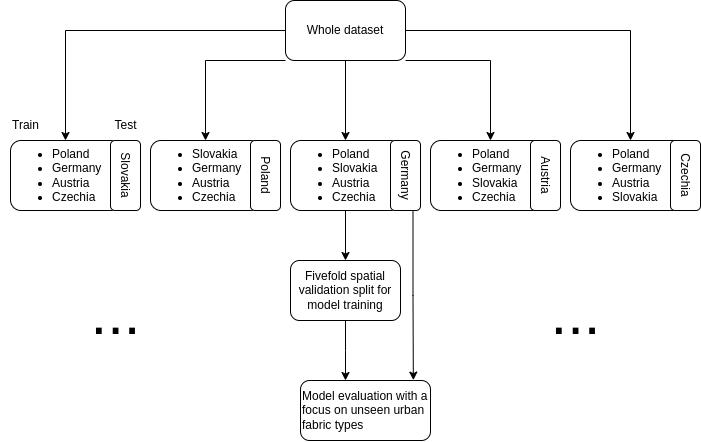

The diagram above was exported from draw.io. Its source (the exported page's mxGraphModel, read from the mxfile embedded in the PNG):
<mxGraphModel dx="1728" dy="957" grid="1" gridSize="10" guides="1" tooltips="1" connect="1" arrows="1" fold="1" page="1" pageScale="1" pageWidth="850" pageHeight="1100" math="0" shadow="0">
  <root>
    <mxCell id="0" />
    <mxCell id="1" parent="0" />
    <mxCell id="HuDcm-iO_3CD9nQEbiby-36" style="edgeStyle=orthogonalEdgeStyle;rounded=0;orthogonalLoop=1;jettySize=auto;html=1;" parent="1" source="HuDcm-iO_3CD9nQEbiby-1" target="HuDcm-iO_3CD9nQEbiby-11" edge="1">
      <mxGeometry relative="1" as="geometry" />
    </mxCell>
    <mxCell id="HuDcm-iO_3CD9nQEbiby-37" style="edgeStyle=orthogonalEdgeStyle;rounded=0;orthogonalLoop=1;jettySize=auto;html=1;entryX=0.5;entryY=0;entryDx=0;entryDy=0;" parent="1" source="HuDcm-iO_3CD9nQEbiby-1" target="HuDcm-iO_3CD9nQEbiby-13" edge="1">
      <mxGeometry relative="1" as="geometry">
        <Array as="points">
          <mxPoint x="560" y="170" />
        </Array>
      </mxGeometry>
    </mxCell>
    <mxCell id="HuDcm-iO_3CD9nQEbiby-38" style="edgeStyle=orthogonalEdgeStyle;rounded=0;orthogonalLoop=1;jettySize=auto;html=1;entryX=0.5;entryY=0;entryDx=0;entryDy=0;" parent="1" source="HuDcm-iO_3CD9nQEbiby-1" target="HuDcm-iO_3CD9nQEbiby-15" edge="1">
      <mxGeometry relative="1" as="geometry" />
    </mxCell>
    <mxCell id="HuDcm-iO_3CD9nQEbiby-39" style="edgeStyle=orthogonalEdgeStyle;rounded=0;orthogonalLoop=1;jettySize=auto;html=1;" parent="1" source="HuDcm-iO_3CD9nQEbiby-1" target="HuDcm-iO_3CD9nQEbiby-2" edge="1">
      <mxGeometry relative="1" as="geometry" />
    </mxCell>
    <mxCell id="HuDcm-iO_3CD9nQEbiby-42" style="edgeStyle=orthogonalEdgeStyle;rounded=0;orthogonalLoop=1;jettySize=auto;html=1;exitX=0;exitY=1;exitDx=0;exitDy=0;entryX=0.5;entryY=0;entryDx=0;entryDy=0;" parent="1" source="HuDcm-iO_3CD9nQEbiby-1" target="HuDcm-iO_3CD9nQEbiby-9" edge="1">
      <mxGeometry relative="1" as="geometry">
        <Array as="points">
          <mxPoint x="275" y="170" />
        </Array>
      </mxGeometry>
    </mxCell>
    <mxCell id="HuDcm-iO_3CD9nQEbiby-1" value="Whole dataset" style="rounded=1;whiteSpace=wrap;html=1;" parent="1" vertex="1">
      <mxGeometry x="355" y="110" width="120" height="60" as="geometry" />
    </mxCell>
    <mxCell id="HuDcm-iO_3CD9nQEbiby-2" value="&lt;ul&gt;&lt;li&gt;Poland&lt;/li&gt;&lt;li&gt;Germany&lt;/li&gt;&lt;li&gt;Austria&lt;/li&gt;&lt;li&gt;Czechia&lt;/li&gt;&lt;/ul&gt;" style="rounded=1;whiteSpace=wrap;html=1;align=left;" parent="1" vertex="1">
      <mxGeometry x="80" y="250" width="110" height="70" as="geometry" />
    </mxCell>
    <mxCell id="HuDcm-iO_3CD9nQEbiby-5" value="&lt;span style=&quot;background-color: initial;&quot;&gt;Slovakia&lt;/span&gt;" style="rounded=1;whiteSpace=wrap;html=1;align=center;rotation=90;" parent="1" vertex="1">
      <mxGeometry x="160" y="270" width="70" height="30" as="geometry" />
    </mxCell>
    <mxCell id="HuDcm-iO_3CD9nQEbiby-6" value="Train" style="text;html=1;align=center;verticalAlign=middle;resizable=0;points=[];autosize=1;strokeColor=none;fillColor=none;" parent="1" vertex="1">
      <mxGeometry x="70" y="220" width="50" height="30" as="geometry" />
    </mxCell>
    <mxCell id="HuDcm-iO_3CD9nQEbiby-8" value="Test" style="text;html=1;align=center;verticalAlign=middle;resizable=0;points=[];autosize=1;strokeColor=none;fillColor=none;" parent="1" vertex="1">
      <mxGeometry x="170" y="220" width="50" height="30" as="geometry" />
    </mxCell>
    <mxCell id="HuDcm-iO_3CD9nQEbiby-9" value="&lt;ul&gt;&lt;li&gt;Slovakia&lt;/li&gt;&lt;li&gt;Germany&lt;/li&gt;&lt;li&gt;Austria&lt;/li&gt;&lt;li&gt;Czechia&lt;/li&gt;&lt;/ul&gt;" style="rounded=1;whiteSpace=wrap;html=1;align=left;" parent="1" vertex="1">
      <mxGeometry x="220" y="250" width="110" height="70" as="geometry" />
    </mxCell>
    <mxCell id="HuDcm-iO_3CD9nQEbiby-59" style="edgeStyle=orthogonalEdgeStyle;rounded=0;orthogonalLoop=1;jettySize=auto;html=1;entryX=0.5;entryY=0;entryDx=0;entryDy=0;" parent="1" source="HuDcm-iO_3CD9nQEbiby-11" target="HuDcm-iO_3CD9nQEbiby-45" edge="1">
      <mxGeometry relative="1" as="geometry" />
    </mxCell>
    <mxCell id="HuDcm-iO_3CD9nQEbiby-11" value="&lt;ul&gt;&lt;li&gt;Poland&lt;/li&gt;&lt;li&gt;Slovakia&lt;/li&gt;&lt;li&gt;Austria&lt;/li&gt;&lt;li&gt;Czechia&lt;/li&gt;&lt;/ul&gt;" style="rounded=1;whiteSpace=wrap;html=1;align=left;" parent="1" vertex="1">
      <mxGeometry x="360" y="250" width="110" height="70" as="geometry" />
    </mxCell>
    <mxCell id="HuDcm-iO_3CD9nQEbiby-13" value="&lt;ul&gt;&lt;li&gt;Poland&lt;/li&gt;&lt;li&gt;Germany&lt;/li&gt;&lt;li&gt;&lt;span style=&quot;background-color: initial;&quot;&gt;Slovakia&lt;/span&gt;&lt;/li&gt;&lt;li&gt;&lt;span style=&quot;background-color: initial;&quot;&gt;Czechia&lt;/span&gt;&lt;/li&gt;&lt;/ul&gt;" style="rounded=1;whiteSpace=wrap;html=1;align=left;" parent="1" vertex="1">
      <mxGeometry x="500" y="250" width="120" height="70" as="geometry" />
    </mxCell>
    <mxCell id="HuDcm-iO_3CD9nQEbiby-15" value="&lt;ul&gt;&lt;li&gt;Poland&lt;/li&gt;&lt;li&gt;Germany&lt;/li&gt;&lt;li&gt;Austria&lt;/li&gt;&lt;li&gt;&lt;span style=&quot;background-color: initial;&quot;&gt;Slovakia&lt;/span&gt;&lt;/li&gt;&lt;/ul&gt;" style="rounded=1;whiteSpace=wrap;html=1;align=left;" parent="1" vertex="1">
      <mxGeometry x="640" y="250" width="120" height="70" as="geometry" />
    </mxCell>
    <mxCell id="HuDcm-iO_3CD9nQEbiby-30" value="&lt;span style=&quot;background-color: initial;&quot;&gt;Poland&lt;/span&gt;" style="rounded=1;whiteSpace=wrap;html=1;align=center;rotation=90;" parent="1" vertex="1">
      <mxGeometry x="300" y="270" width="70" height="30" as="geometry" />
    </mxCell>
    <mxCell id="HuDcm-iO_3CD9nQEbiby-31" value="&lt;span style=&quot;background-color: initial;&quot;&gt;Germany&lt;/span&gt;" style="rounded=1;whiteSpace=wrap;html=1;align=center;rotation=90;" parent="1" vertex="1">
      <mxGeometry x="440" y="270" width="70" height="30" as="geometry" />
    </mxCell>
    <mxCell id="HuDcm-iO_3CD9nQEbiby-32" value="&lt;span style=&quot;background-color: initial;&quot;&gt;Austria&lt;/span&gt;" style="rounded=1;whiteSpace=wrap;html=1;align=center;rotation=90;" parent="1" vertex="1">
      <mxGeometry x="580" y="270" width="70" height="30" as="geometry" />
    </mxCell>
    <mxCell id="HuDcm-iO_3CD9nQEbiby-33" value="&lt;span style=&quot;background-color: initial;&quot;&gt;Czechia&lt;/span&gt;" style="rounded=1;whiteSpace=wrap;html=1;align=center;rotation=90;" parent="1" vertex="1">
      <mxGeometry x="720" y="270" width="70" height="30" as="geometry" />
    </mxCell>
    <mxCell id="HuDcm-iO_3CD9nQEbiby-45" value="Fivefold spatial validation split for model training" style="whiteSpace=wrap;html=1;align=center;rounded=1;" parent="1" vertex="1">
      <mxGeometry x="360" y="370" width="110" height="60" as="geometry" />
    </mxCell>
    <mxCell id="HuDcm-iO_3CD9nQEbiby-48" value="Model evaluation with a focus on unseen urban fabric types" style="whiteSpace=wrap;html=1;align=left;rounded=1;" parent="1" vertex="1">
      <mxGeometry x="370" y="490" width="130" height="60" as="geometry" />
    </mxCell>
    <mxCell id="HuDcm-iO_3CD9nQEbiby-62" value="..." style="text;html=1;align=center;verticalAlign=middle;resizable=0;points=[];autosize=1;strokeColor=none;fillColor=none;fontSize=60;" parent="1" vertex="1">
      <mxGeometry x="150" y="378" width="70" height="90" as="geometry" />
    </mxCell>
    <mxCell id="HuDcm-iO_3CD9nQEbiby-63" value="..." style="text;html=1;align=center;verticalAlign=middle;resizable=0;points=[];autosize=1;strokeColor=none;fillColor=none;fontSize=60;" parent="1" vertex="1">
      <mxGeometry x="610" y="378" width="70" height="90" as="geometry" />
    </mxCell>
    <mxCell id="HuDcm-iO_3CD9nQEbiby-64" style="edgeStyle=orthogonalEdgeStyle;rounded=0;orthogonalLoop=1;jettySize=auto;html=1;exitX=0.5;exitY=1;exitDx=0;exitDy=0;" parent="1" source="HuDcm-iO_3CD9nQEbiby-45" edge="1">
      <mxGeometry relative="1" as="geometry">
        <mxPoint x="415" y="490" as="targetPoint" />
      </mxGeometry>
    </mxCell>
    <mxCell id="ekjJ11WRr9zAbPNqHWF3-5" style="edgeStyle=orthogonalEdgeStyle;rounded=0;orthogonalLoop=1;jettySize=auto;html=1;exitX=1;exitY=0.25;exitDx=0;exitDy=0;entryX=0.868;entryY=-0.006;entryDx=0;entryDy=0;entryPerimeter=0;" edge="1" parent="1" source="HuDcm-iO_3CD9nQEbiby-31" target="HuDcm-iO_3CD9nQEbiby-48">
      <mxGeometry relative="1" as="geometry" />
    </mxCell>
  </root>
</mxGraphModel>